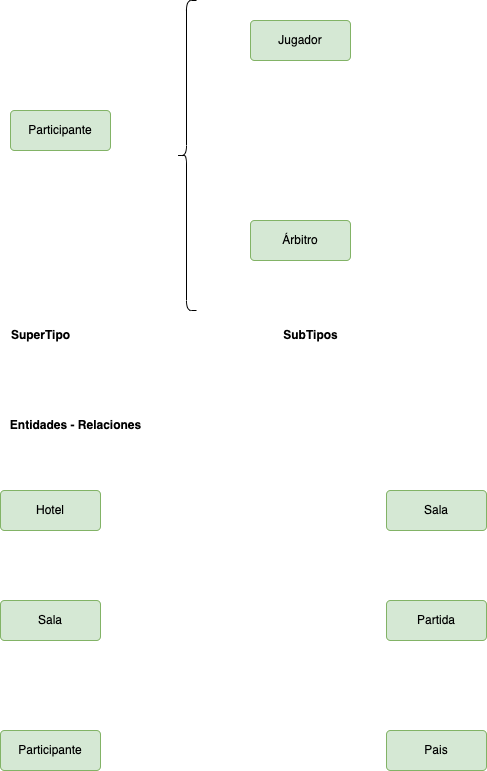

The diagram above was exported from draw.io. Its source (the exported page's mxGraphModel, read from the mxfile embedded in the PNG):
<mxGraphModel dx="632" dy="652" grid="1" gridSize="10" guides="1" tooltips="1" connect="1" arrows="1" fold="1" page="1" pageScale="1" pageWidth="827" pageHeight="1169" math="0" shadow="0">
  <root>
    <mxCell id="0" />
    <mxCell id="1" parent="0" />
    <mxCell id="Q6m4luM7DV3eRzB5KwXl-2" value="Jugador" style="rounded=1;arcSize=10;whiteSpace=wrap;html=1;align=center;fillColor=#d5e8d4;strokeColor=#82b366;" vertex="1" parent="1">
      <mxGeometry x="284" y="40" width="100" height="40" as="geometry" />
    </mxCell>
    <mxCell id="Q6m4luM7DV3eRzB5KwXl-4" value="Árbitro" style="rounded=1;arcSize=10;whiteSpace=wrap;html=1;align=center;fillColor=#d5e8d4;strokeColor=#82b366;" vertex="1" parent="1">
      <mxGeometry x="284" y="240" width="100" height="40" as="geometry" />
    </mxCell>
    <mxCell id="Q6m4luM7DV3eRzB5KwXl-5" value="&lt;b&gt;SubTipos&lt;/b&gt;" style="text;html=1;align=center;verticalAlign=middle;resizable=0;points=[];autosize=1;strokeColor=none;fillColor=none;" vertex="1" parent="1">
      <mxGeometry x="304" y="340" width="80" height="30" as="geometry" />
    </mxCell>
    <mxCell id="Q6m4luM7DV3eRzB5KwXl-6" value="&lt;b&gt;SuperTipo&lt;/b&gt;" style="text;html=1;align=center;verticalAlign=middle;resizable=0;points=[];autosize=1;strokeColor=none;fillColor=none;" vertex="1" parent="1">
      <mxGeometry x="34" y="340" width="80" height="30" as="geometry" />
    </mxCell>
    <mxCell id="Q6m4luM7DV3eRzB5KwXl-7" value="" style="shape=curlyBracket;whiteSpace=wrap;html=1;rounded=1;" vertex="1" parent="1">
      <mxGeometry x="210" y="20" width="20" height="310" as="geometry" />
    </mxCell>
    <mxCell id="Q6m4luM7DV3eRzB5KwXl-8" value="&lt;b&gt;Entidades - Relaciones&lt;/b&gt;" style="text;html=1;align=center;verticalAlign=middle;resizable=0;points=[];autosize=1;strokeColor=none;fillColor=none;" vertex="1" parent="1">
      <mxGeometry x="34" y="430" width="150" height="30" as="geometry" />
    </mxCell>
    <mxCell id="Q6m4luM7DV3eRzB5KwXl-9" value="Hotel" style="rounded=1;arcSize=10;whiteSpace=wrap;html=1;align=center;fillColor=#d5e8d4;strokeColor=#82b366;" vertex="1" parent="1">
      <mxGeometry x="34" y="510" width="100" height="40" as="geometry" />
    </mxCell>
    <mxCell id="Q6m4luM7DV3eRzB5KwXl-10" value="Sala" style="rounded=1;arcSize=10;whiteSpace=wrap;html=1;align=center;fillColor=#d5e8d4;strokeColor=#82b366;" vertex="1" parent="1">
      <mxGeometry x="420" y="510" width="100" height="40" as="geometry" />
    </mxCell>
    <mxCell id="Q6m4luM7DV3eRzB5KwXl-11" value="Sala" style="rounded=1;arcSize=10;whiteSpace=wrap;html=1;align=center;fillColor=#d5e8d4;strokeColor=#82b366;" vertex="1" parent="1">
      <mxGeometry x="34" y="620" width="100" height="40" as="geometry" />
    </mxCell>
    <mxCell id="Q6m4luM7DV3eRzB5KwXl-12" value="Partida" style="rounded=1;arcSize=10;whiteSpace=wrap;html=1;align=center;fillColor=#d5e8d4;strokeColor=#82b366;" vertex="1" parent="1">
      <mxGeometry x="420" y="620" width="100" height="40" as="geometry" />
    </mxCell>
    <mxCell id="Q6m4luM7DV3eRzB5KwXl-13" value="Participante" style="rounded=1;arcSize=10;whiteSpace=wrap;html=1;align=center;fillColor=#d5e8d4;strokeColor=#82b366;" vertex="1" parent="1">
      <mxGeometry x="34" y="750" width="100" height="40" as="geometry" />
    </mxCell>
    <mxCell id="Q6m4luM7DV3eRzB5KwXl-16" value="Pais" style="rounded=1;arcSize=10;whiteSpace=wrap;html=1;align=center;fillColor=#d5e8d4;strokeColor=#82b366;" vertex="1" parent="1">
      <mxGeometry x="420" y="750" width="100" height="40" as="geometry" />
    </mxCell>
    <mxCell id="Q6m4luM7DV3eRzB5KwXl-17" value="Participante" style="rounded=1;arcSize=10;whiteSpace=wrap;html=1;align=center;fillColor=#d5e8d4;strokeColor=#82b366;" vertex="1" parent="1">
      <mxGeometry x="44" y="130" width="100" height="40" as="geometry" />
    </mxCell>
  </root>
</mxGraphModel>